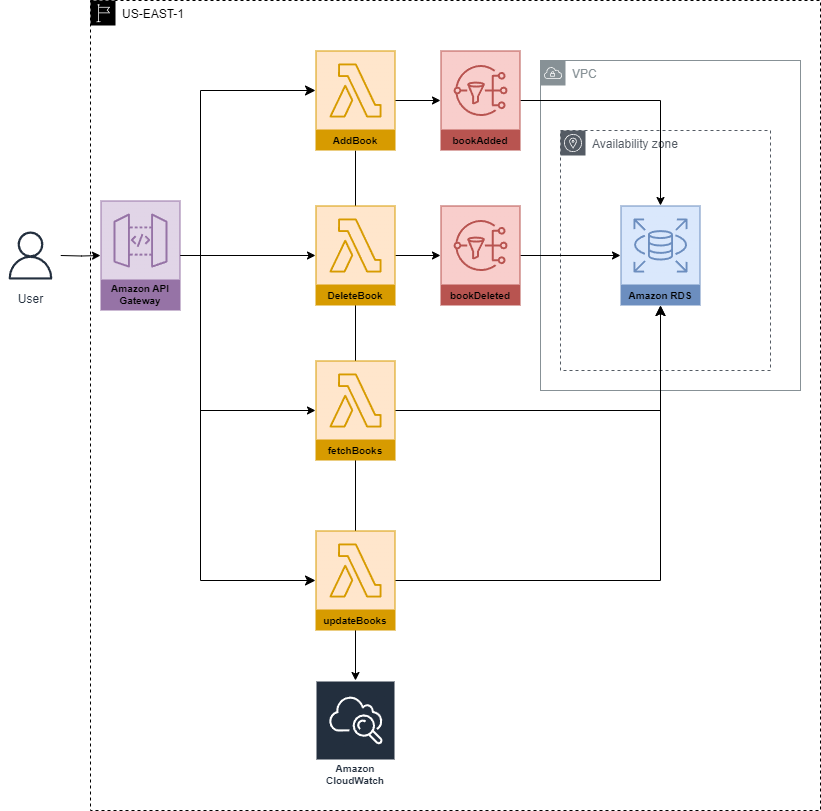

The diagram above was exported from draw.io. Its source (the exported page's mxGraphModel, read from the mxfile embedded in the PNG):
<mxGraphModel dx="1905" dy="928" grid="1" gridSize="10" guides="1" tooltips="1" connect="1" arrows="1" fold="1" page="1" pageScale="1" pageWidth="850" pageHeight="1100" math="0" shadow="0">
  <root>
    <mxCell id="0" />
    <mxCell id="1" parent="0" />
    <mxCell id="aKIK4u1m4Bu2h-sD7g4Z-4" value="US-EAST-1" style="sketch=0;outlineConnect=0;html=1;whiteSpace=wrap;fontSize=12;fontStyle=0;shape=mxgraph.aws4.group;grIcon=mxgraph.aws4.group_region;verticalAlign=top;align=left;spacingLeft=30;dashed=1;" parent="1" vertex="1">
      <mxGeometry x="100" y="120" width="730" height="810" as="geometry" />
    </mxCell>
    <mxCell id="aKIK4u1m4Bu2h-sD7g4Z-1" value="VPC" style="sketch=0;outlineConnect=0;gradientColor=none;html=1;whiteSpace=wrap;fontSize=12;fontStyle=0;shape=mxgraph.aws4.group;grIcon=mxgraph.aws4.group_vpc;strokeColor=#879196;fillColor=none;verticalAlign=top;align=left;spacingLeft=30;fontColor=#879196;dashed=0;" parent="1" vertex="1">
      <mxGeometry x="550" y="180" width="260" height="330" as="geometry" />
    </mxCell>
    <mxCell id="aKIK4u1m4Bu2h-sD7g4Z-6" value="Availability zone" style="sketch=0;outlineConnect=0;gradientColor=none;html=1;whiteSpace=wrap;fontSize=12;fontStyle=0;shape=mxgraph.aws4.group;grIcon=mxgraph.aws4.group_availability_zone;strokeColor=#545B64;fillColor=none;verticalAlign=top;align=left;spacingLeft=30;fontColor=#545B64;dashed=1;" parent="1" vertex="1">
      <mxGeometry x="570" y="250" width="210" height="240" as="geometry" />
    </mxCell>
    <mxCell id="aKIK4u1m4Bu2h-sD7g4Z-7" value="Amazon RDS" style="sketch=0;outlineConnect=0;strokeColor=#6c8ebf;fillColor=#dae8fc;dashed=0;verticalLabelPosition=middle;verticalAlign=bottom;align=center;html=1;whiteSpace=wrap;fontSize=10;fontStyle=1;spacing=3;shape=mxgraph.aws4.productIcon;prIcon=mxgraph.aws4.rds;" parent="1" vertex="1">
      <mxGeometry x="630" y="325" width="80" height="100" as="geometry" />
    </mxCell>
    <mxCell id="hWblFrJU-1nfN9EEH-Vm-10" style="edgeStyle=orthogonalEdgeStyle;rounded=0;orthogonalLoop=1;jettySize=auto;html=1;" edge="1" parent="1" source="aKIK4u1m4Bu2h-sD7g4Z-8" target="hWblFrJU-1nfN9EEH-Vm-9">
      <mxGeometry relative="1" as="geometry" />
    </mxCell>
    <mxCell id="hWblFrJU-1nfN9EEH-Vm-14" style="edgeStyle=orthogonalEdgeStyle;rounded=0;orthogonalLoop=1;jettySize=auto;html=1;" edge="1" parent="1" source="aKIK4u1m4Bu2h-sD7g4Z-30" target="aKIK4u1m4Bu2h-sD7g4Z-28">
      <mxGeometry relative="1" as="geometry" />
    </mxCell>
    <mxCell id="hWblFrJU-1nfN9EEH-Vm-11" style="edgeStyle=orthogonalEdgeStyle;rounded=0;orthogonalLoop=1;jettySize=auto;html=1;" edge="1" parent="1" source="aKIK4u1m4Bu2h-sD7g4Z-9" target="aKIK4u1m4Bu2h-sD7g4Z-7">
      <mxGeometry relative="1" as="geometry" />
    </mxCell>
    <mxCell id="aKIK4u1m4Bu2h-sD7g4Z-9" value="bookAdded" style="sketch=0;outlineConnect=0;strokeColor=#b85450;fillColor=#f8cecc;dashed=0;verticalLabelPosition=middle;verticalAlign=bottom;align=center;html=1;whiteSpace=wrap;fontSize=10;fontStyle=1;spacing=3;shape=mxgraph.aws4.productIcon;prIcon=mxgraph.aws4.sns;" parent="1" vertex="1">
      <mxGeometry x="450" y="170" width="80" height="100" as="geometry" />
    </mxCell>
    <mxCell id="aKIK4u1m4Bu2h-sD7g4Z-11" style="edgeStyle=orthogonalEdgeStyle;rounded=0;orthogonalLoop=1;jettySize=auto;html=1;" parent="1" source="aKIK4u1m4Bu2h-sD7g4Z-10" target="aKIK4u1m4Bu2h-sD7g4Z-8" edge="1">
      <mxGeometry relative="1" as="geometry" />
    </mxCell>
    <mxCell id="aKIK4u1m4Bu2h-sD7g4Z-10" value="Amazon API Gateway" style="sketch=0;outlineConnect=0;strokeColor=#9673a6;fillColor=#e1d5e7;dashed=0;verticalLabelPosition=middle;verticalAlign=bottom;align=center;html=1;whiteSpace=wrap;fontSize=10;fontStyle=1;spacing=3;shape=mxgraph.aws4.productIcon;prIcon=mxgraph.aws4.api_gateway;" parent="1" vertex="1">
      <mxGeometry x="110" y="320" width="80" height="110" as="geometry" />
    </mxCell>
    <mxCell id="aKIK4u1m4Bu2h-sD7g4Z-8" value="DeleteBook" style="sketch=0;outlineConnect=0;strokeColor=#d79b00;fillColor=#ffe6cc;dashed=0;verticalLabelPosition=middle;verticalAlign=bottom;align=center;html=1;whiteSpace=wrap;fontSize=10;fontStyle=1;spacing=3;shape=mxgraph.aws4.productIcon;prIcon=mxgraph.aws4.lambda;" parent="1" vertex="1">
      <mxGeometry x="325" y="325" width="80" height="100" as="geometry" />
    </mxCell>
    <mxCell id="aKIK4u1m4Bu2h-sD7g4Z-16" value="fetchBooks" style="sketch=0;outlineConnect=0;strokeColor=#d79b00;fillColor=#ffe6cc;dashed=0;verticalLabelPosition=middle;verticalAlign=bottom;align=center;html=1;whiteSpace=wrap;fontSize=10;fontStyle=1;spacing=3;shape=mxgraph.aws4.productIcon;prIcon=mxgraph.aws4.lambda;" parent="1" vertex="1">
      <mxGeometry x="325" y="480" width="80" height="100" as="geometry" />
    </mxCell>
    <mxCell id="aKIK4u1m4Bu2h-sD7g4Z-26" style="edgeStyle=orthogonalEdgeStyle;rounded=0;orthogonalLoop=1;jettySize=auto;html=1;" parent="1" target="aKIK4u1m4Bu2h-sD7g4Z-10" edge="1">
      <mxGeometry relative="1" as="geometry">
        <mxPoint x="70" y="375" as="sourcePoint" />
      </mxGeometry>
    </mxCell>
    <mxCell id="aKIK4u1m4Bu2h-sD7g4Z-25" value="User" style="sketch=0;outlineConnect=0;fontColor=#232F3E;gradientColor=none;strokeColor=#232F3E;fillColor=#ffffff;dashed=0;verticalLabelPosition=bottom;verticalAlign=top;align=center;html=1;fontSize=12;fontStyle=0;aspect=fixed;shape=mxgraph.aws4.resourceIcon;resIcon=mxgraph.aws4.user;" parent="1" vertex="1">
      <mxGeometry x="10" y="345" width="60" height="60" as="geometry" />
    </mxCell>
    <mxCell id="aKIK4u1m4Bu2h-sD7g4Z-28" value="Amazon CloudWatch" style="sketch=0;outlineConnect=0;fontColor=#232F3E;gradientColor=none;strokeColor=#ffffff;fillColor=#232F3E;dashed=0;verticalLabelPosition=middle;verticalAlign=bottom;align=center;html=1;whiteSpace=wrap;fontSize=10;fontStyle=1;spacing=3;shape=mxgraph.aws4.productIcon;prIcon=mxgraph.aws4.cloudwatch;" parent="1" vertex="1">
      <mxGeometry x="325" y="800" width="80" height="110" as="geometry" />
    </mxCell>
    <mxCell id="aKIK4u1m4Bu2h-sD7g4Z-30" value="AddBook" style="sketch=0;outlineConnect=0;strokeColor=#d79b00;fillColor=#ffe6cc;dashed=0;verticalLabelPosition=middle;verticalAlign=bottom;align=center;html=1;whiteSpace=wrap;fontSize=10;fontStyle=1;spacing=3;shape=mxgraph.aws4.productIcon;prIcon=mxgraph.aws4.lambda;" parent="1" vertex="1">
      <mxGeometry x="325" y="170" width="80" height="100" as="geometry" />
    </mxCell>
    <mxCell id="aKIK4u1m4Bu2h-sD7g4Z-31" value="updateBooks" style="sketch=0;outlineConnect=0;strokeColor=#d79b00;fillColor=#ffe6cc;dashed=0;verticalLabelPosition=middle;verticalAlign=bottom;align=center;html=1;whiteSpace=wrap;fontSize=10;fontStyle=1;spacing=3;shape=mxgraph.aws4.productIcon;prIcon=mxgraph.aws4.lambda;" parent="1" vertex="1">
      <mxGeometry x="325" y="650" width="80" height="100" as="geometry" />
    </mxCell>
    <mxCell id="hWblFrJU-1nfN9EEH-Vm-1" value="" style="endArrow=classic;html=1;rounded=0;" edge="1" parent="1" source="aKIK4u1m4Bu2h-sD7g4Z-30" target="aKIK4u1m4Bu2h-sD7g4Z-9">
      <mxGeometry width="50" height="50" relative="1" as="geometry">
        <mxPoint x="270" y="330" as="sourcePoint" />
        <mxPoint x="320" y="280" as="targetPoint" />
      </mxGeometry>
    </mxCell>
    <mxCell id="hWblFrJU-1nfN9EEH-Vm-2" value="" style="edgeStyle=segmentEdgeStyle;endArrow=classic;html=1;curved=0;rounded=0;endSize=8;startSize=8;" edge="1" parent="1" source="aKIK4u1m4Bu2h-sD7g4Z-10" target="aKIK4u1m4Bu2h-sD7g4Z-30">
      <mxGeometry width="50" height="50" relative="1" as="geometry">
        <mxPoint x="200" y="280" as="sourcePoint" />
        <mxPoint x="250" y="230" as="targetPoint" />
        <Array as="points">
          <mxPoint x="210" y="210" />
        </Array>
      </mxGeometry>
    </mxCell>
    <mxCell id="hWblFrJU-1nfN9EEH-Vm-4" value="" style="edgeStyle=segmentEdgeStyle;endArrow=classic;html=1;curved=0;rounded=0;endSize=8;startSize=8;" edge="1" parent="1" source="aKIK4u1m4Bu2h-sD7g4Z-10" target="aKIK4u1m4Bu2h-sD7g4Z-31">
      <mxGeometry width="50" height="50" relative="1" as="geometry">
        <mxPoint x="140" y="450" as="sourcePoint" />
        <mxPoint x="190" y="400" as="targetPoint" />
        <Array as="points">
          <mxPoint x="210" y="700" />
        </Array>
      </mxGeometry>
    </mxCell>
    <mxCell id="hWblFrJU-1nfN9EEH-Vm-5" value="" style="endArrow=classic;html=1;rounded=0;" edge="1" parent="1" target="aKIK4u1m4Bu2h-sD7g4Z-16">
      <mxGeometry width="50" height="50" relative="1" as="geometry">
        <mxPoint x="210" y="530" as="sourcePoint" />
        <mxPoint x="190" y="400" as="targetPoint" />
      </mxGeometry>
    </mxCell>
    <mxCell id="hWblFrJU-1nfN9EEH-Vm-6" value="" style="edgeStyle=segmentEdgeStyle;endArrow=classic;html=1;curved=0;rounded=0;endSize=8;startSize=8;" edge="1" parent="1" source="aKIK4u1m4Bu2h-sD7g4Z-16" target="aKIK4u1m4Bu2h-sD7g4Z-7">
      <mxGeometry width="50" height="50" relative="1" as="geometry">
        <mxPoint x="140" y="450" as="sourcePoint" />
        <mxPoint x="190" y="400" as="targetPoint" />
      </mxGeometry>
    </mxCell>
    <mxCell id="hWblFrJU-1nfN9EEH-Vm-7" value="" style="edgeStyle=segmentEdgeStyle;endArrow=classic;html=1;curved=0;rounded=0;endSize=8;startSize=8;" edge="1" parent="1" source="aKIK4u1m4Bu2h-sD7g4Z-31" target="aKIK4u1m4Bu2h-sD7g4Z-7">
      <mxGeometry width="50" height="50" relative="1" as="geometry">
        <mxPoint x="140" y="450" as="sourcePoint" />
        <mxPoint x="650" y="440" as="targetPoint" />
      </mxGeometry>
    </mxCell>
    <mxCell id="hWblFrJU-1nfN9EEH-Vm-12" style="edgeStyle=orthogonalEdgeStyle;rounded=0;orthogonalLoop=1;jettySize=auto;html=1;" edge="1" parent="1" source="hWblFrJU-1nfN9EEH-Vm-9" target="aKIK4u1m4Bu2h-sD7g4Z-7">
      <mxGeometry relative="1" as="geometry" />
    </mxCell>
    <mxCell id="hWblFrJU-1nfN9EEH-Vm-9" value="bookDeleted" style="sketch=0;outlineConnect=0;strokeColor=#b85450;fillColor=#f8cecc;dashed=0;verticalLabelPosition=middle;verticalAlign=bottom;align=center;html=1;whiteSpace=wrap;fontSize=10;fontStyle=1;spacing=3;shape=mxgraph.aws4.productIcon;prIcon=mxgraph.aws4.sns;" vertex="1" parent="1">
      <mxGeometry x="450" y="325" width="80" height="100" as="geometry" />
    </mxCell>
  </root>
</mxGraphModel>